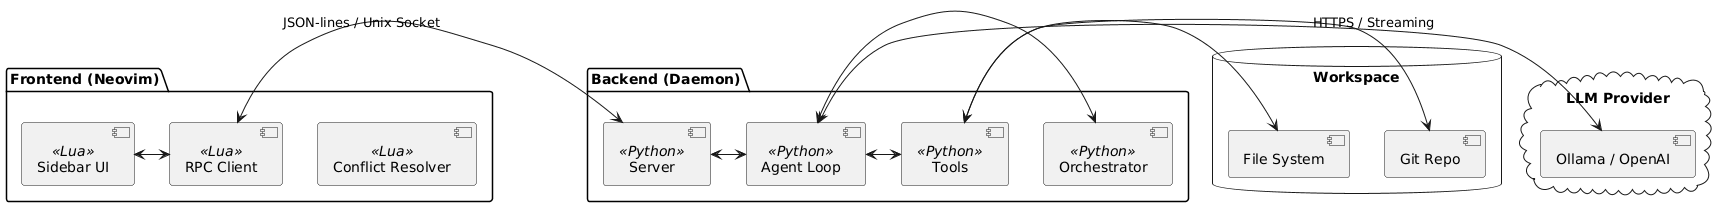

The diagram above was rendered by PlantUML. Its source (embedded in the PNG):
@startuml architecture
!define RECTANGLE class

package "Frontend (Neovim)" {
    [Sidebar UI] <<Lua>> as UI
    [RPC Client] <<Lua>> as RPC
    [Conflict Resolver] <<Lua>> as Conflict
}

package "Backend (Daemon)" {
    [Server] <<Python>> as Server
    [Agent Loop] <<Python>> as Agent
    [Orchestrator] <<Python>> as Orch
    [Tools] <<Python>> as Tools
}

database "Workspace" {
    [File System] as FS
    [Git Repo] as Git
}

UI <-> RPC
RPC <-> Server : JSON-lines / Unix Socket
Server <-> Agent
Agent <-> Orch
Agent <-> Tools
Tools <-> FS
Tools <-> Git

cloud "LLM Provider" as Provider {
    [Ollama / OpenAI] as LLM
}

Agent <-> LLM : HTTPS / Streaming

@enduml